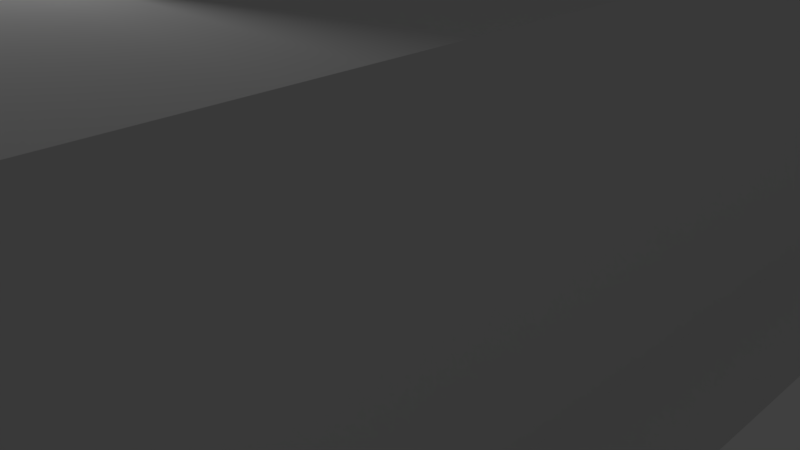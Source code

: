 # Source: Museum.blend  (saved by Blender 2.78.0; exported with 4.5.12 LTS)
import bpy
from mathutils import Matrix  # noqa: F401  (used for matrix-valued properties, if any)

bpy.ops.wm.read_factory_settings(use_empty=True)
scene = bpy.context.scene
scene.name = 'Scene'

# ---- collections
col_collection_1 = bpy.data.collections.new('Collection 1'); scene.collection.children.link(col_collection_1)

# ---- materials (node trees are filled in below, after node groups)
mat_material = bpy.data.materials.new('Material')
mat_material.alpha_threshold = 0.0
mat_material.use_transparent_shadow = False
mat_material.roughness = 0.5
mat_material.line_color = (0.0, 0.0, 0.0, 1.0)

# ---- material node trees

# ---- world
world_world = bpy.data.worlds.new('World'); scene.world = world_world
world_world.color = (0.05088, 0.05088, 0.05088)
world_world.use_sun_shadow = False
world_world.sun_shadow_jitter_overblur = 0.0
world_world.cycles.sampling_method = 'MANUAL'

# ---- cameras
cam_camera = bpy.data.cameras.new('Camera')
cam_camera.clip_end = 100.0
cam_camera.lens = 35.0
cam_camera.sensor_width = 32.0
cam_camera.sensor_height = 18.0
cam_camera.ortho_scale = 7.314
cam_camera.dof.focus_distance = 0.0
cam_camera.dof.aperture_fstop = 128.0

# ---- lights
light_lamp = bpy.data.lights.new('Lamp', 'POINT')
light_lamp.transmission_factor = 0.0
light_lamp.cutoff_distance = 30.0
light_lamp.energy = 100.0
light_lamp.shadow_buffer_clip_start = 1.001
light_lamp.shadow_soft_size = 0.1
light_lamp.shadow_maximum_resolution = 0.006
light_lamp.use_absolute_resolution = True

# ---- meshes
me_sphere = bpy.data.meshes.new('Sphere')
me_sphere.from_pydata([(0.5984, 0.1179, -1.024), (0.5984, 0.1179, 1.024), (0.2042, -0.07728, 0.9735), (-0.1002, -0.1975, 0.8281), (-0.3418, -0.2928, 0.6017), (-0.4969, -0.354, 0.3163), (-0.5503, -0.3751, -1.325e-08), (-0.4969, -0.354, -0.3163), (-0.3418, -0.2928, -0.6017), (-0.1002, -0.1975, -0.8281), (0.2042, -0.07728, -0.9735), (0.05196, -0.1374, 0.9008), (-0.221, -0.2451, 0.7149), (-0.4193, -0.3234, 0.459), (-0.5236, -0.3646, 0.1582), (-0.5236, -0.3646, -0.1582), (-0.4193, -0.3234, -0.459), (-0.221, -0.2451, -0.7149), (0.05196, -0.1374, -0.9008), (-0.1449, 0.3468, -4.122e-08), (-0.002935, 0.303, 0.6017), (0.1615, 0.2524, 0.8281), (-0.1085, 0.3356, 0.3163), (0.3687, 0.1886, 0.9735), (-0.1085, 0.3356, -0.3163), (0.3687, 0.1886, -0.9735), (-0.002935, 0.303, -0.6017), (0.1615, 0.2524, -0.8281), (0.2651, 0.2205, -0.9008), (0.2651, 0.2205, 0.9008), (-0.1267, 0.3412, 0.1582), (0.07929, 0.2777, -0.7149), (-0.05572, 0.3193, 0.459), (-0.05572, 0.3193, -0.459), (0.07929, 0.2777, 0.7149), (-0.1267, 0.3412, -0.1582)], [], [(0, 10, 25), (10, 18, 28, 25), (18, 9, 27, 28), (3, 11, 29, 21), (11, 2, 23, 29), (6, 14, 30, 19), (14, 5, 22, 30), (9, 17, 31, 27), (17, 8, 26, 31), (5, 13, 32, 22), (13, 4, 20, 32), (8, 16, 33, 26), (16, 7, 24, 33), (4, 12, 34, 20), (12, 3, 21, 34), (7, 15, 35, 24), (15, 6, 19, 35), (2, 1, 23)])
me_sphere.use_remesh_preserve_volume = False
me_sphere.use_remesh_preserve_attributes = False
me_sphere.use_mirror_vertex_groups = False
me_sphere.update()
me_circle = bpy.data.meshes.new('Circle')
me_circle.from_pydata([(-0.5556, 0.8315, 0.0), (-1.0, 7.55e-08, 0.0), (-0.5556, -0.8315, 0.0), (0.5556, -0.8315, 0.0), (1.0, 9.656e-07, 0.0), (0.5556, 0.8315, 0.0), (-0.5556, 0.8315, 2.626), (-1.0, 7.55e-08, 2.626), (-0.5556, -0.8315, 2.626), (0.5556, -0.8315, 2.626), (1.0, 9.656e-07, 2.626), (0.5556, 0.8315, 2.626)], [], [(1, 0, 5, 4, 3, 2), (7, 8, 9, 10, 11, 6), (5, 0, 6, 11), (3, 4, 10, 9), (1, 2, 8, 7), (4, 5, 11, 10), (2, 3, 9, 8), (0, 1, 7, 6)])
me_circle.use_remesh_preserve_volume = False
me_circle.use_remesh_preserve_attributes = False
me_circle.use_mirror_vertex_groups = False
me_circle.update()
me_cube = bpy.data.meshes.new('Cube')
me_cube.from_pydata([(4.262, 6.005, 0.6734), (4.262, -6.005, 0.6734), (-4.262, -6.005, 0.6734), (-4.262, 6.005, 0.6734), (4.262, 6.005, 2.64), (4.262, -6.005, 2.64), (-4.262, -6.005, 2.64), (-4.262, 6.005, 2.64), (4.262, 0.0, 0.6734), (9.537e-07, 6.005, 0.6734), (4.262, 6.005, 1.657), (4.262, -6.005, 1.657), (-4.262, 1.907e-06, 0.6734), (-4.262, -6.005, 1.657), (-4.262, 6.005, 1.657), (4.262, -2.861e-06, 2.64), (9.537e-07, 6.005, 2.64), (-1.907e-06, -6.005, 2.64), (-4.262, 1.431e-06, 2.64), (9.537e-07, 6.005, 1.657), (-4.262, 1.431e-06, 1.657), (-9.537e-07, -6.005, 1.657), (4.262, -1.431e-06, 1.657), (0.0, 9.537e-07, 0.6734), (4.262, -3.003, 0.6734), (-2.131, 6.005, 0.6734), (4.262, 6.005, 2.148), (4.262, -6.005, 2.148), (-4.262, 3.003, 0.6734), (-4.262, -6.005, 2.148), (-4.262, 6.005, 2.148), (4.262, -3.003, 2.64), (-2.131, 6.005, 2.64), (-2.131, -6.005, 2.64), (-4.262, 3.003, 2.64), (4.262, 3.003, 0.6734), (2.131, 6.005, 0.6734), (4.262, 6.005, 1.165), (2.131, -6.005, 0.6734), (4.262, -6.005, 1.165), (-4.262, -3.003, 0.6734), (-4.262, -6.005, 1.165), (-4.262, 6.005, 1.165), (4.262, 3.003, 2.64), (2.131, 6.005, 2.64), (2.131, -6.005, 2.64), (-4.262, -3.003, 2.64), (-2.131, 6.005, 1.657), (2.131, 6.005, 1.657), (9.537e-07, 6.005, 2.148), (9.537e-07, 6.005, 1.165), (-4.262, 3.003, 1.657), (-4.262, -3.003, 1.657), (-4.262, 1.669e-06, 1.165), (-4.262, 1.431e-06, 2.148), (-2.131, -6.005, 1.657), (2.131, -6.005, 1.657), (-4.768e-07, -6.005, 1.165), (-1.431e-06, -6.005, 2.148), (4.262, -3.003, 1.657), (4.262, 3.003, 1.657), (4.262, -7.153e-07, 1.165), (4.262, -2.146e-06, 2.148), (-2.131, 1.431e-06, 0.6734), (2.131, 4.768e-07, 0.6734), (4.768e-07, 3.003, 0.6734), (0.0, -3.003, 0.6734), (2.131, -3.003, 0.6734), (2.131, 3.003, 0.6734), (-2.131, 3.003, 0.6734), (4.262, 3.003, 2.148), (4.262, 3.003, 1.165), (4.262, -3.003, 1.165), (2.131, -6.005, 2.148), (2.131, -6.005, 1.165), (-2.131, -6.005, 1.165), (-4.262, -3.003, 2.148), (-4.262, -3.003, 1.165), (-4.262, 3.003, 1.165), (2.131, 6.005, 1.165), (2.131, 6.005, 2.148), (-2.131, 6.005, 2.148), (-2.131, 6.005, 1.165), (-4.262, 3.003, 2.148), (-2.131, -6.005, 2.148), (4.262, -3.003, 2.148), (-2.131, -3.003, 0.6734), (2.131, 4.768e-07, 2.64), (0.0, 9.537e-07, 2.64), (-2.131, 1.431e-06, 2.64), (4.768e-07, 3.003, 2.64), (5.069, 7.143, 0.211), (5.069, -7.143, 0.211), (-5.069, -7.143, 0.211), (-5.069, 7.143, 0.211), (5.069, -1.843e-07, 0.211), (1.086e-06, 7.143, 0.211), (-4.878e-08, -7.143, 0.211), (-5.069, 2.084e-06, 0.211), (5.069, -3.571, 0.211), (-2.534, 7.143, 0.211), (-2.534, -7.143, 0.211), (-5.069, 3.571, 0.211), (5.069, 3.571, 0.211), (2.534, 7.143, 0.211), (2.534, -7.143, 0.211), (-5.069, -3.571, 0.211), (-4.768e-07, -6.005, 0.6734), (-2.131, -6.005, 0.6734), (0.0, -3.003, 2.64), (-4.768e-07, -6.005, 2.64), (4.262, 6.005, 4.11), (4.262, -6.005, 4.11), (-4.262, -6.005, 4.11), (-4.262, 6.005, 4.11), (4.262, -2.861e-06, 4.11), (9.537e-07, 6.005, 4.11), (-1.907e-06, -6.005, 4.11), (-4.262, 1.431e-06, 4.11), (4.262, -3.003, 4.11), (-2.131, 6.005, 4.11), (-2.131, -6.005, 4.11), (-4.262, 3.003, 4.11), (4.262, 3.003, 4.11), (2.131, 6.005, 4.11), (2.131, -6.005, 4.11), (-4.262, -3.003, 4.11), (1.278, 3.628, 4.11), (2.912, 2.375, 4.11), (3.19, 1.991, 4.11), (3.878, 0.0495, 4.11), (3.878, -0.04441, 4.11), (3.19, -1.986, 4.11), (2.912, -2.369, 4.11), (1.278, -3.623, 4.11), (1.188, -3.652, 4.11), (-0.8705, -3.598, 4.11), (-1.321, -3.452, 4.11), (-3.019, -2.285, 4.11), (-3.074, -2.209, 4.11), (-3.659, -0.2345, 4.11), (-3.659, 0.2396, 4.11), (-3.074, 2.214, 4.11), (-3.019, 2.29, 4.11), (-1.321, 3.457, 4.11), (-0.8705, 3.604, 4.11), (1.188, 3.658, 4.11), (1.065, 6.005, 4.11), (9.537e-07, 6.005, 2.963), (2.131, 6.005, 2.963), (1.065, 6.005, 2.963)], [], [(86, 108, 2, 40), (85, 31, 5, 27), (84, 33, 6, 29), (83, 34, 7, 30), (82, 25, 3, 42), (81, 47, 14, 30), (78, 51, 14, 42), (77, 52, 20, 53), (76, 46, 18, 54), (75, 55, 13, 41), (74, 56, 21, 57), (73, 45, 17, 58), (72, 59, 11, 39), (71, 60, 22, 61), (70, 43, 15, 62), (69, 63, 12, 28), (68, 64, 23, 65), (67, 38, 107, 66), (64, 67, 66, 23), (8, 24, 67, 64), (24, 1, 38, 67), (36, 68, 65, 9), (0, 35, 68, 36), (35, 8, 64, 68), (25, 69, 28, 3), (9, 65, 69, 25), (65, 23, 63, 69), (60, 70, 62, 22), (10, 26, 70, 60), (26, 4, 43, 70), (35, 71, 61, 8), (0, 37, 71, 35), (37, 10, 60, 71), (24, 72, 39, 1), (8, 61, 72, 24), (61, 22, 59, 72), (56, 73, 58, 21), (11, 27, 73, 56), (27, 5, 45, 73), (38, 74, 57, 107), (1, 39, 74, 38), (39, 11, 56, 74), (108, 75, 41, 2), (107, 57, 75, 108), (57, 21, 55, 75), (52, 76, 54, 20), (13, 29, 76, 52), (29, 6, 46, 76), (40, 77, 53, 12), (2, 41, 77, 40), (41, 13, 52, 77), (28, 78, 42, 3), (12, 53, 78, 28), (53, 20, 51, 78), (10, 37, 79, 48), (37, 0, 36, 79), (4, 26, 80, 44), (26, 10, 48, 80), (32, 81, 30, 7), (16, 49, 81, 32), (49, 19, 47, 81), (47, 82, 42, 14), (19, 50, 82, 47), (50, 9, 25, 82), (51, 83, 30, 14), (20, 54, 83, 51), (54, 18, 34, 83), (55, 84, 29, 13), (21, 58, 84, 55), (58, 17, 33, 84), (59, 85, 27, 11), (22, 62, 85, 59), (62, 15, 31, 85), (63, 86, 40, 12), (23, 66, 86, 63), (66, 107, 108, 86), (64, 8, 15, 87), (63, 89, 88, 23), (23, 65, 90, 88), (25, 100, 94, 3), (36, 104, 96, 9), (103, 35, 8, 95), (91, 0, 35, 103), (99, 24, 1, 92), (95, 8, 24, 99), (105, 38, 107, 97), (92, 1, 38, 105), (101, 108, 2, 93), (97, 107, 108, 101), (106, 40, 12, 98), (93, 2, 40, 106), (102, 28, 3, 94), (98, 12, 28, 102), (0, 91, 104, 36), (9, 96, 100, 25), (107, 66, 109, 110), (45, 5, 112, 125), (31, 15, 115, 119), (46, 6, 113, 126), (5, 31, 119, 112), (16, 32, 120, 116, 148), (150, 148, 116, 147), (32, 7, 114, 120), (33, 17, 117, 121), (34, 18, 118, 122), (6, 33, 121, 113), (15, 43, 123, 115), (7, 34, 122, 114), (17, 45, 125, 117), (43, 4, 111, 123), (4, 44, 149, 124, 111), (18, 46, 126, 118), (119, 115, 130, 131, 132, 133, 134, 135, 136, 137, 138, 139, 140, 141, 118, 126, 113, 121, 117, 125, 112), (118, 141, 142, 143, 144, 145, 146, 127, 128, 129, 130, 115, 123, 111, 124, 147, 116, 120, 114, 122), (149, 150, 147, 124)])
me_cube.materials.append(mat_material)
me_cube.use_remesh_preserve_volume = False
me_cube.use_remesh_preserve_attributes = False
me_cube.use_mirror_vertex_groups = False
me_cube.update()
me_cube_002 = bpy.data.meshes.new('Cube.002')
me_cube_002.from_pydata([(0.35, -1.077, -0.02852), (-0.9163, -0.6657, -0.02852), (-0.9163, 0.6657, -0.02852), (0.35, 1.077, -0.02852), (1.133, -5.96e-08, -0.02853), (3.341e-06, -5.96e-08, 0.6714), (0.8714, -0.6331, 0.0709), (-0.3328, -1.024, 0.0709), (-1.077, -5.96e-08, 0.0709), (-0.3328, 1.024, 0.0709), (0.8714, 0.6331, 0.0709), (0.2057, -0.6331, 0.4823), (0.6657, -5.96e-08, 0.4823), (-0.5386, -0.3913, 0.4823), (-0.5386, 0.3913, 0.4823), (0.2057, 0.6331, 0.4823), (1.135, 0.01392, -0.04868), (1.135, -0.01393, -0.04868), (0.9312, -0.5897, -0.04868), (0.8486, -0.7034, -0.04868), (0.364, -1.075, -0.04868), (0.3375, -1.084, -0.04868), (-0.2731, 1.068, -0.04868), (0.3375, 1.084, -0.04868), (0.364, 1.075, -0.04868), (0.8486, 0.7034, -0.04868), (-0.4068, 1.024, -0.04868), (0.9312, 0.5897, -0.04868), (-0.2731, -1.068, -0.04868), (-0.4068, -1.024, -0.04868), (-0.9101, 0.6785, -0.04868), (-0.9265, 0.6559, -0.04868), (-1.1, 0.07028, -0.04868), (-1.1, -0.07028, -0.04868), (-0.9101, -0.6785, -0.04868), (-0.9265, -0.6559, -0.04868)], [], [(0, 6, 11), (1, 7, 13), (2, 8, 14), (3, 9, 15), (4, 10, 12), (12, 15, 5), (12, 10, 15), (10, 3, 15), (15, 14, 5), (15, 9, 14), (9, 2, 14), (14, 13, 5), (14, 8, 13), (8, 1, 13), (13, 11, 5), (13, 7, 11), (7, 0, 11), (11, 12, 5), (11, 6, 12), (6, 4, 12), (33, 35, 1, 8), (31, 32, 8, 2), (17, 16, 4), (16, 27, 10, 4), (32, 33, 8), (29, 28, 7), (23, 22, 9, 3), (22, 26, 9), (35, 34, 1), (20, 19, 6, 0), (19, 18, 6), (30, 31, 2), (34, 29, 7, 1), (24, 23, 3), (27, 25, 10), (18, 17, 4, 6), (26, 30, 2, 9), (25, 24, 3, 10), (28, 21, 0, 7), (21, 20, 0)])
me_cube_002.materials.append(mat_material)
me_cube_002.use_remesh_preserve_volume = False
me_cube_002.use_remesh_preserve_attributes = False
me_cube_002.use_mirror_vertex_groups = False
me_cube_002.update()
me_circle_001 = bpy.data.meshes.new('Circle.001')
me_circle_001.from_pydata([(-0.5556, 0.8315, 0.0), (-1.0, 7.55e-08, 0.0), (-0.5556, -0.8315, 0.0), (0.5556, -0.8315, 0.0), (1.0, 9.656e-07, 0.0), (0.5556, 0.8315, 0.0), (-0.5556, 0.8315, 2.626), (-1.0, 7.55e-08, 2.626), (-0.5556, -0.8315, 2.626), (0.5556, -0.8315, 2.626), (1.0, 9.656e-07, 2.626), (0.5556, 0.8315, 2.626)], [], [(1, 0, 5, 4, 3, 2), (7, 8, 9, 10, 11, 6), (5, 0, 6, 11), (3, 4, 10, 9), (1, 2, 8, 7), (4, 5, 11, 10), (2, 3, 9, 8), (0, 1, 7, 6)])
me_circle_001.use_remesh_preserve_volume = False
me_circle_001.use_remesh_preserve_attributes = False
me_circle_001.use_mirror_vertex_groups = False
me_circle_001.update()
me_circle_002 = bpy.data.meshes.new('Circle.002')
me_circle_002.from_pydata([(-0.5556, 0.8315, 0.0), (-1.0, 7.55e-08, 0.0), (-0.5556, -0.8315, 0.0), (0.5556, -0.8315, 0.0), (1.0, 9.656e-07, 0.0), (0.5556, 0.8315, 0.0), (-0.5556, 0.8315, 2.626), (-1.0, 7.55e-08, 2.626), (-0.5556, -0.8315, 2.626), (0.5556, -0.8315, 2.626), (1.0, 9.656e-07, 2.626), (0.5556, 0.8315, 2.626)], [], [(1, 0, 5, 4, 3, 2), (7, 8, 9, 10, 11, 6), (5, 0, 6, 11), (3, 4, 10, 9), (1, 2, 8, 7), (4, 5, 11, 10), (2, 3, 9, 8), (0, 1, 7, 6)])
me_circle_002.use_remesh_preserve_volume = False
me_circle_002.use_remesh_preserve_attributes = False
me_circle_002.use_mirror_vertex_groups = False
me_circle_002.update()

# ---- objects
ob_sphere = bpy.data.objects.new('Sphere', me_sphere)
ob_post = bpy.data.objects.new('Post', me_circle)
ob_museumbase = bpy.data.objects.new('MuseumBase', me_cube)
ob_ceilingdome = bpy.data.objects.new('CeilingDome', me_cube_002)
ob_lamp = bpy.data.objects.new('Lamp', light_lamp)
ob_camera = bpy.data.objects.new('Camera', cam_camera)
ob_post1 = bpy.data.objects.new('Post1', me_circle_001)
ob_post2 = bpy.data.objects.new('Post2', me_circle_002)

# ---- transforms, parenting, visibility, modifiers, constraints
ob_sphere.location = (1.065, 6.664, 3.267)
ob_sphere.rotation_euler = (1.571, 1.173, 4.712)
ob_sphere.scale = (1.721, 2.366, 1.861)
ob_sphere.lineart.crease_threshold = 0.0
ob_post.location = (2.121, 6.009, 0.5599)
ob_post.scale = (0.2289, 0.2289, 1.028)
ob_post.lineart.crease_threshold = 0.0
ob_museumbase.location = (0.0, 0.0, 0.0)
ob_museumbase.lock_rotations_4d = False
ob_museumbase.empty_display_type = 'ARROWS'
ob_museumbase.lineart.crease_threshold = 0.0
ob_ceilingdome.location = (0.05758, 0.05976, 4.282)
ob_ceilingdome.scale = (3.56, 3.56, 3.56)
ob_ceilingdome.lock_rotations_4d = False
ob_ceilingdome.empty_display_type = 'ARROWS'
ob_ceilingdome.lineart.crease_threshold = 0.0
ob_lamp.location = (0.02243, -2.396, 5.904)
ob_lamp.rotation_euler = (0.6503, 0.05522, 1.866)
ob_lamp.lock_rotations_4d = False
ob_lamp.empty_display_type = 'ARROWS'
ob_lamp.color = (0.0, 0.0, 0.0, 0.0)
ob_lamp.lineart.crease_threshold = 0.0
ob_camera.location = (7.481, -6.508, 5.344)
ob_camera.rotation_euler = (1.109, 0.0, 0.8149)
ob_camera.lock_rotations_4d = False
ob_camera.empty_display_type = 'ARROWS'
ob_camera.color = (0.0, 0.0, 0.0, 0.0)
ob_camera.display_type = 'WIRE'
ob_camera.lineart.crease_threshold = 0.0
ob_post1.location = (0.005874, 6.009, 0.5599)
ob_post1.scale = (0.2289, 0.2289, 1.028)
ob_post1.lineart.crease_threshold = 0.0
ob_post2.location = (2.411, 6.009, 2.977)
ob_post2.rotation_euler = (-0.0, -1.571, 0.0)
ob_post2.scale = (0.2289, 0.2289, 1.028)
ob_post2.lineart.crease_threshold = 0.0

# ---- collection membership
col_collection_1.objects.link(ob_sphere)
col_collection_1.objects.link(ob_post)
col_collection_1.objects.link(ob_museumbase)
col_collection_1.objects.link(ob_ceilingdome)
col_collection_1.objects.link(ob_lamp)
col_collection_1.objects.link(ob_camera)
col_collection_1.objects.link(ob_post1)
col_collection_1.objects.link(ob_post2)

# ---- scene / render settings (as saved in the file)
scene.camera = ob_camera
scene.frame_start = 1; scene.frame_end = 250; scene.frame_set(1)
scene.render.engine = 'BLENDER_EEVEE_NEXT'
scene.render.resolution_percentage = 50
scene.render.dither_intensity = 0.0
scene.cycles.use_denoising = False
scene.cycles.samples = 128
scene.cycles.sampling_pattern = 'TABULATED_SOBOL'
scene.cycles.light_sampling_threshold = 0.0
scene.cycles.use_adaptive_sampling = False
scene.cycles.use_light_tree = False
scene.cycles.blur_glossy = 0.0
scene.cycles.sample_clamp_indirect = 0.0
scene.view_settings.view_transform = 'Standard'
bpy.context.view_layer.update()
